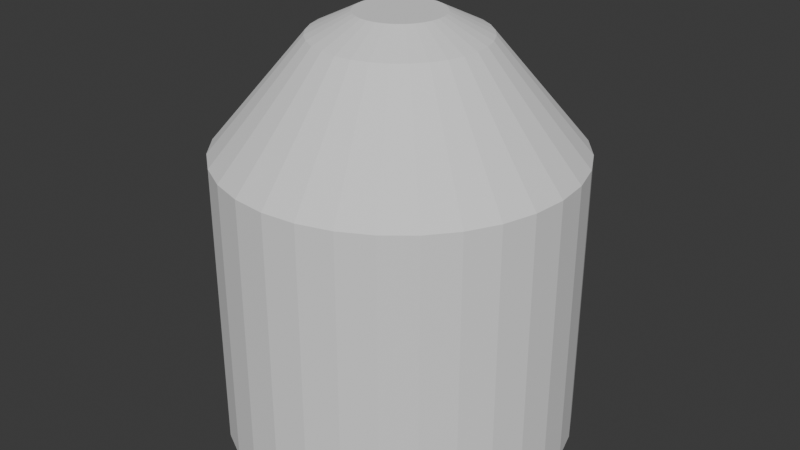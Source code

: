 # Source: bullet.blend  (saved by Blender 4.1.24; exported with 4.5.12 LTS)
import bpy
from mathutils import Matrix  # noqa: F401  (used for matrix-valued properties, if any)

bpy.ops.wm.read_factory_settings(use_empty=True)
scene = bpy.context.scene
scene.name = 'Scene'

# ---- collections
col_collection = bpy.data.collections.new('Collection'); scene.collection.children.link(col_collection)

# ---- world
world_world = bpy.data.worlds.new('World'); scene.world = world_world
world_world.use_nodes = True; world_world.node_tree.nodes.clear()
_N = world_world.node_tree.nodes; _L = world_world.node_tree.links
n0 = _N.new('ShaderNodeOutputWorld'); n0.name = 'World Output'; n0.location = (300, 300)
n1 = _N.new('ShaderNodeBackground'); n1.name = 'Background'; n1.location = (10, 300)
n1.inputs[0].default_value = (0.05088, 0.05088, 0.05088, 1.0)
_L.new(n1.outputs[0], n0.inputs[0])
n0.is_active_output = True
world_world.color = (0.05088, 0.05088, 0.05088)
world_world.use_sun_shadow = False
world_world.sun_shadow_jitter_overblur = 0.0

# ---- meshes
me_cylinder = bpy.data.meshes.new('Cylinder')
me_cylinder.from_pydata([(0.0, 1.0, -1.0), (0.1951, 0.9808, -1.0), (0.3827, 0.9239, -1.0), (0.5556, 0.8315, -1.0), (0.7071, 0.7071, -1.0), (0.8315, 0.5556, -1.0), (0.9239, 0.3827, -1.0), (0.9808, 0.1951, -1.0), (1.0, 0.0, -1.0), (0.9808, -0.1951, -1.0), (0.9239, -0.3827, -1.0), (0.8315, -0.5556, -1.0), (0.7071, -0.7071, -1.0), (0.5556, -0.8315, -1.0), (0.3827, -0.9239, -1.0), (0.1951, -0.9808, -1.0), (0.0, -1.0, -1.0), (-0.1951, -0.9808, -1.0), (-0.3827, -0.9239, -1.0), (-0.5556, -0.8315, -1.0), (-0.7071, -0.7071, -1.0), (-0.8315, -0.5556, -1.0), (-0.9239, -0.3827, -1.0), (-0.9808, -0.1951, -1.0), (-1.0, 0.0, -1.0), (-0.9808, 0.1951, -1.0), (-0.9239, 0.3827, -1.0), (-0.8315, 0.5556, -1.0), (-0.7071, 0.7071, -1.0), (-0.5556, 0.8315, -1.0), (-0.3827, 0.9239, -1.0), (-0.1951, 0.9808, -1.0), (0.0, 1.0, 0.3842), (0.1951, 0.9808, 0.3842), (0.3827, 0.9239, 0.3842), (0.5556, 0.8315, 0.3842), (0.7071, 0.7071, 0.3842), (0.8315, 0.5556, 0.3842), (0.9239, 0.3827, 0.3842), (0.9808, 0.1951, 0.3842), (1.0, 0.0, 0.3842), (0.9808, -0.1951, 0.3842), (0.9239, -0.3827, 0.3842), (0.8315, -0.5556, 0.3842), (0.7071, -0.7071, 0.3842), (0.5556, -0.8315, 0.3842), (0.3827, -0.9239, 0.3842), (0.1951, -0.9808, 0.3842), (0.0, -1.0, 0.3842), (-0.1951, -0.9808, 0.3842), (-0.3827, -0.9239, 0.3842), (-0.5556, -0.8315, 0.3842), (-0.7071, -0.7071, 0.3842), (-0.8315, -0.5556, 0.3842), (-0.9239, -0.3827, 0.3842), (-0.9808, -0.1951, 0.3842), (-1.0, 0.0, 0.3842), (-0.9808, 0.1951, 0.3842), (-0.9239, 0.3827, 0.3842), (-0.8315, 0.5556, 0.3842), (-0.7071, 0.7071, 0.3842), (-0.5556, 0.8315, 0.3842), (-0.3827, 0.9239, 0.3842), (-0.1951, 0.9808, 0.3842), (-7.544e-08, 0.2431, 1.0), (0.0, 0.4789, 0.9028), (0.04742, 0.2384, 1.0), (0.09343, 0.4697, 0.9028), (0.09302, 0.2246, 1.0), (0.1833, 0.4425, 0.9028), (0.135, 0.2021, 1.0), (0.2661, 0.3982, 0.9028), (0.1719, 0.1719, 1.0), (0.3387, 0.3387, 0.9028), (0.2021, 0.135, 1.0), (0.3982, 0.2661, 0.9028), (0.2246, 0.09302, 1.0), (0.4425, 0.1833, 0.9028), (0.2384, 0.04742, 1.0), (0.4697, 0.09343, 0.9028), (0.2431, 7.544e-08, 1.0), (0.4789, 0.0, 0.9028), (0.2384, -0.04742, 1.0), (0.4697, -0.09343, 0.9028), (0.2246, -0.09302, 1.0), (0.4425, -0.1833, 0.9028), (0.2021, -0.135, 1.0), (0.3982, -0.2661, 0.9028), (0.1719, -0.1719, 1.0), (0.3387, -0.3387, 0.9028), (0.135, -0.2021, 1.0), (0.2661, -0.3982, 0.9028), (0.09302, -0.2246, 1.0), (0.1833, -0.4425, 0.9028), (0.04742, -0.2384, 1.0), (0.09343, -0.4697, 0.9028), (7.544e-08, -0.2431, 1.0), (0.0, -0.4789, 0.9028), (-0.04742, -0.2384, 1.0), (-0.09343, -0.4697, 0.9028), (-0.09302, -0.2246, 1.0), (-0.1833, -0.4425, 0.9028), (-0.135, -0.2021, 1.0), (-0.2661, -0.3982, 0.9028), (-0.1719, -0.1719, 1.0), (-0.3387, -0.3387, 0.9028), (-0.2021, -0.135, 1.0), (-0.3982, -0.2661, 0.9028), (-0.2246, -0.09302, 1.0), (-0.4425, -0.1833, 0.9028), (-0.2384, -0.04742, 1.0), (-0.4697, -0.09343, 0.9028), (-0.2431, -7.544e-08, 1.0), (-0.4789, 0.0, 0.9028), (-0.2384, 0.04742, 1.0), (-0.4697, 0.09343, 0.9028), (-0.2246, 0.09302, 1.0), (-0.4425, 0.1833, 0.9028), (-0.2021, 0.135, 1.0), (-0.3982, 0.2661, 0.9028), (-0.1719, 0.1719, 1.0), (-0.3387, 0.3387, 0.9028), (-0.135, 0.2021, 1.0), (-0.2661, 0.3982, 0.9028), (-0.09302, 0.2246, 1.0), (-0.1833, 0.4425, 0.9028), (-0.04742, 0.2384, 1.0), (-0.09343, 0.4697, 0.9028)], [], [(31, 63, 32, 0), (2, 34, 35, 3), (3, 35, 36, 4), (4, 36, 37, 5), (5, 37, 38, 6), (6, 38, 39, 7), (7, 39, 40, 8), (8, 40, 41, 9), (9, 41, 42, 10), (10, 42, 43, 11), (11, 43, 44, 12), (12, 44, 45, 13), (13, 45, 46, 14), (14, 46, 47, 15), (15, 47, 48, 16), (16, 48, 49, 17), (17, 49, 50, 18), (18, 50, 51, 19), (19, 51, 52, 20), (20, 52, 53, 21), (21, 53, 54, 22), (22, 54, 55, 23), (23, 55, 56, 24), (24, 56, 57, 25), (25, 57, 58, 26), (26, 58, 59, 27), (27, 59, 60, 28), (28, 60, 61, 29), (29, 61, 62, 30), (30, 62, 63, 31), (0, 32, 33, 1), (1, 33, 34, 2), (0, 1, 2, 3, 4, 5, 6, 7, 8, 9, 10, 11, 12, 13, 14, 15, 16, 17, 18, 19, 20, 21, 22, 23, 24, 25, 26, 27, 28, 29, 30, 31), (66, 64, 126, 124, 122, 120, 118, 116, 114, 112, 110, 108, 106, 104, 102, 100, 98, 96, 94, 92, 90, 88, 86, 84, 82, 80, 78, 76, 74, 72, 70, 68), (35, 34, 69, 71), (36, 35, 71, 73), (37, 36, 73, 75), (38, 37, 75, 77), (39, 38, 77, 79), (40, 39, 79, 81), (41, 40, 81, 83), (42, 41, 83, 85), (43, 42, 85, 87), (44, 43, 87, 89), (45, 44, 89, 91), (46, 45, 91, 93), (47, 46, 93, 95), (48, 47, 95, 97), (49, 48, 97, 99), (50, 49, 99, 101), (51, 50, 101, 103), (52, 51, 103, 105), (53, 52, 105, 107), (54, 53, 107, 109), (55, 54, 109, 111), (56, 55, 111, 113), (57, 56, 113, 115), (58, 57, 115, 117), (59, 58, 117, 119), (60, 59, 119, 121), (61, 60, 121, 123), (62, 61, 123, 125), (63, 62, 125, 127), (33, 32, 65, 67), (34, 33, 67, 69), (64, 66, 67, 65), (66, 68, 69, 67), (68, 70, 71, 69), (70, 72, 73, 71), (72, 74, 75, 73), (74, 76, 77, 75), (76, 78, 79, 77), (78, 80, 81, 79), (80, 82, 83, 81), (82, 84, 85, 83), (84, 86, 87, 85), (86, 88, 89, 87), (88, 90, 91, 89), (90, 92, 93, 91), (92, 94, 95, 93), (94, 96, 97, 95), (96, 98, 99, 97), (98, 100, 101, 99), (100, 102, 103, 101), (102, 104, 105, 103), (104, 106, 107, 105), (106, 108, 109, 107), (108, 110, 111, 109), (110, 112, 113, 111), (112, 114, 115, 113), (114, 116, 117, 115), (116, 118, 119, 117), (118, 120, 121, 119), (120, 122, 123, 121), (122, 124, 125, 123), (124, 126, 127, 125), (126, 64, 65, 127), (32, 63, 127, 65)])
_uv = me_cylinder.uv_layers.new(name='UVMap')
_uv.uv.foreach_set('vector', [0.03125, 0.5, 0.03125, 0.8461, 0.0, 0.8461, 0.0, 0.5, 0.9375, 0.5, 0.9375, 0.8461, 0.9062, 0.8461, 0.9062, 0.5, 0.9062, 0.5, 0.9062, 0.8461, 0.875, 0.8461, 0.875, 0.5, 0.875, 0.5, 0.875, 0.8461, 0.8438, 0.8461, 0.8438, 0.5, 0.8438, 0.5, 0.8438, 0.8461, 0.8125, 0.8461, 0.8125, 0.5, 0.8125, 0.5, 0.8125, 0.8461, 0.7812, 0.8461, 0.7812, 0.5, 0.7812, 0.5, 0.7812, 0.8461, 0.75, 0.8461, 0.75, 0.5, 0.75, 0.5, 0.75, 0.8461, 0.7188, 0.8461, 0.7188, 0.5, 0.7188, 0.5, 0.7188, 0.8461, 0.6875, 0.8461, 0.6875, 0.5, 0.6875, 0.5, 0.6875, 0.8461, 0.6562, 0.8461, 0.6562, 0.5, 0.6562, 0.5, 0.6562, 0.8461, 0.625, 0.8461, 0.625, 0.5, 0.625, 0.5, 0.625, 0.8461, 0.5938, 0.8461, 0.5938, 0.5, 0.5938, 0.5, 0.5938, 0.8461, 0.5625, 0.8461, 0.5625, 0.5, 0.5625, 0.5, 0.5625, 0.8461, 0.5312, 0.8461, 0.5312, 0.5, 0.5312, 0.5, 0.5312, 0.8461, 0.5, 0.8461, 0.5, 0.5, 0.5, 0.5, 0.5, 0.8461, 0.4688, 0.8461, 0.4688, 0.5, 0.4688, 0.5, 0.4688, 0.8461, 0.4375, 0.8461, 0.4375, 0.5, 0.4375, 0.5, 0.4375, 0.8461, 0.4062, 0.8461, 0.4062, 0.5, 0.4062, 0.5, 0.4062, 0.8461, 0.375, 0.8461, 0.375, 0.5, 0.375, 0.5, 0.375, 0.8461, 0.3438, 0.8461, 0.3438, 0.5, 0.3438, 0.5, 0.3438, 0.8461, 0.3125, 0.8461, 0.3125, 0.5, 0.3125, 0.5, 0.3125, 0.8461, 0.2812, 0.8461, 0.2812, 0.5, 0.2812, 0.5, 0.2812, 0.8461, 0.25, 0.8461, 0.25, 0.5, 0.25, 0.5, 0.25, 0.8461, 0.2188, 0.8461, 0.2188, 0.5, 0.2188, 0.5, 0.2188, 0.8461, 0.1875, 0.8461, 0.1875, 0.5, 0.1875, 0.5, 0.1875, 0.8461, 0.1562, 0.8461, 0.1562, 0.5, 0.1562, 0.5, 0.1562, 0.8461, 0.125, 0.8461, 0.125, 0.5, 0.125, 0.5, 0.125, 0.8461, 0.09375, 0.8461, 0.09375, 0.5, 0.09375, 0.5, 0.09375, 0.8461, 0.0625, 0.8461, 0.0625, 0.5, 0.0625, 0.5, 0.0625, 0.8461, 0.03125, 0.8461, 0.03125, 0.5, 1.0, 0.5, 1.0, 0.8461, 0.9688, 0.8461, 0.9688, 0.5, 0.9688, 0.5, 0.9688, 0.8461, 0.9375, 0.8461, 0.9375, 0.5, 0.75, 0.49, 0.7968, 0.4854, 0.8418, 0.4717, 0.8833, 0.4496, 0.9197, 0.4197, 0.9496, 0.3833, 0.9717, 0.3418, 0.9854, 0.2968, 0.99, 0.25, 0.9854, 0.2032, 0.9717, 0.1582, 0.9496, 0.1167, 0.9197, 0.08029, 0.8833, 0.05045, 0.8418, 0.02827, 0.7968, 0.01461, 0.75, 0.01, 0.7032, 0.01461, 0.6582, 0.02827, 0.6167, 0.05045, 0.5803, 0.08029, 0.5504, 0.1167, 0.5283, 0.1582, 0.5146, 0.2032, 0.51, 0.25, 0.5146, 0.2968, 0.5283, 0.3418, 0.5504, 0.3833, 0.5803, 0.4197, 0.6167, 0.4496, 0.6582, 0.4717, 0.7032, 0.4854, 0.2614, 0.3072, 0.25, 0.3083, 0.2386, 0.3072, 0.2277, 0.3039, 0.2176, 0.2985, 0.2088, 0.2912, 0.2015, 0.2824, 0.1961, 0.2723, 0.1928, 0.2614, 0.1917, 0.25, 0.1928, 0.2386, 0.1961, 0.2277, 0.2015, 0.2176, 0.2088, 0.2088, 0.2176, 0.2015, 0.2277, 0.1961, 0.2386, 0.1928, 0.25, 0.1917, 0.2614, 0.1928, 0.2723, 0.1961, 0.2824, 0.2015, 0.2912, 0.2088, 0.2985, 0.2176, 0.3039, 0.2277, 0.3072, 0.2386, 0.3083, 0.25, 0.3072, 0.2614, 0.3039, 0.2723, 0.2985, 0.2824, 0.2912, 0.2912, 0.2824, 0.2985, 0.2723, 0.3039, 0.3833, 0.4496, 0.3418, 0.4717, 0.294, 0.3562, 0.3139, 0.3456, 0.4197, 0.4197, 0.3833, 0.4496, 0.3139, 0.3456, 0.3313, 0.3313, 0.4496, 0.3833, 0.4197, 0.4197, 0.3313, 0.3313, 0.3456, 0.3139, 0.4717, 0.3418, 0.4496, 0.3833, 0.3456, 0.3139, 0.3562, 0.294, 0.4854, 0.2968, 0.4717, 0.3418, 0.3562, 0.294, 0.3627, 0.2724, 0.49, 0.25, 0.4854, 0.2968, 0.3627, 0.2724, 0.3649, 0.25, 0.4854, 0.2032, 0.49, 0.25, 0.3649, 0.25, 0.3627, 0.2276, 0.4717, 0.1582, 0.4854, 0.2032, 0.3627, 0.2276, 0.3562, 0.206, 0.4496, 0.1167, 0.4717, 0.1582, 0.3562, 0.206, 0.3456, 0.1861, 0.4197, 0.08029, 0.4496, 0.1167, 0.3456, 0.1861, 0.3313, 0.1687, 0.3833, 0.05045, 0.4197, 0.08029, 0.3313, 0.1687, 0.3139, 0.1544, 0.3418, 0.02827, 0.3833, 0.05045, 0.3139, 0.1544, 0.294, 0.1438, 0.2968, 0.01461, 0.3418, 0.02827, 0.294, 0.1438, 0.2724, 0.1373, 0.25, 0.01, 0.2968, 0.01461, 0.2724, 0.1373, 0.25, 0.1351, 0.2032, 0.01461, 0.25, 0.01, 0.25, 0.1351, 0.2276, 0.1373, 0.1582, 0.02827, 0.2032, 0.01461, 0.2276, 0.1373, 0.206, 0.1438, 0.1167, 0.05045, 0.1582, 0.02827, 0.206, 0.1438, 0.1861, 0.1544, 0.08029, 0.08029, 0.1167, 0.05045, 0.1861, 0.1544, 0.1687, 0.1687, 0.05045, 0.1167, 0.08029, 0.08029, 0.1687, 0.1687, 0.1544, 0.1861, 0.02827, 0.1582, 0.05045, 0.1167, 0.1544, 0.1861, 0.1438, 0.206, 0.01461, 0.2032, 0.02827, 0.1582, 0.1438, 0.206, 0.1373, 0.2276, 0.01, 0.25, 0.01461, 0.2032, 0.1373, 0.2276, 0.1351, 0.25, 0.01461, 0.2968, 0.01, 0.25, 0.1351, 0.25, 0.1373, 0.2724, 0.02827, 0.3418, 0.01461, 0.2968, 0.1373, 0.2724, 0.1438, 0.294, 0.05045, 0.3833, 0.02827, 0.3418, 0.1438, 0.294, 0.1544, 0.3139, 0.08029, 0.4197, 0.05045, 0.3833, 0.1544, 0.3139, 0.1687, 0.3313, 0.1167, 0.4496, 0.08029, 0.4197, 0.1687, 0.3313, 0.1861, 0.3456, 0.1582, 0.4717, 0.1167, 0.4496, 0.1861, 0.3456, 0.206, 0.3562, 0.2032, 0.4854, 0.1582, 0.4717, 0.206, 0.3562, 0.2276, 0.3627, 0.2968, 0.4854, 0.25, 0.49, 0.25, 0.3649, 0.2724, 0.3627, 0.3418, 0.4717, 0.2968, 0.4854, 0.2724, 0.3627, 0.294, 0.3562, 0.25, 0.3083, 0.2614, 0.3072, 0.2724, 0.3627, 0.25, 0.3649, 0.2614, 0.3072, 0.2723, 0.3039, 0.294, 0.3562, 0.2724, 0.3627, 0.2723, 0.3039, 0.2824, 0.2985, 0.3139, 0.3456, 0.294, 0.3562, 0.2824, 0.2985, 0.2912, 0.2912, 0.3313, 0.3313, 0.3139, 0.3456, 0.2912, 0.2912, 0.2985, 0.2824, 0.3456, 0.3139, 0.3313, 0.3313, 0.2985, 0.2824, 0.3039, 0.2723, 0.3562, 0.294, 0.3456, 0.3139, 0.3039, 0.2723, 0.3072, 0.2614, 0.3627, 0.2724, 0.3562, 0.294, 0.3072, 0.2614, 0.3083, 0.25, 0.3649, 0.25, 0.3627, 0.2724, 0.3083, 0.25, 0.3072, 0.2386, 0.3627, 0.2276, 0.3649, 0.25, 0.3072, 0.2386, 0.3039, 0.2277, 0.3562, 0.206, 0.3627, 0.2276, 0.3039, 0.2277, 0.2985, 0.2176, 0.3456, 0.1861, 0.3562, 0.206, 0.2985, 0.2176, 0.2912, 0.2088, 0.3313, 0.1687, 0.3456, 0.1861, 0.2912, 0.2088, 0.2824, 0.2015, 0.3139, 0.1544, 0.3313, 0.1687, 0.2824, 0.2015, 0.2723, 0.1961, 0.294, 0.1438, 0.3139, 0.1544, 0.2723, 0.1961, 0.2614, 0.1928, 0.2724, 0.1373, 0.294, 0.1438, 0.2614, 0.1928, 0.25, 0.1917, 0.25, 0.1351, 0.2724, 0.1373, 0.25, 0.1917, 0.2386, 0.1928, 0.2276, 0.1373, 0.25, 0.1351, 0.2386, 0.1928, 0.2277, 0.1961, 0.206, 0.1438, 0.2276, 0.1373, 0.2277, 0.1961, 0.2176, 0.2015, 0.1861, 0.1544, 0.206, 0.1438, 0.2176, 0.2015, 0.2088, 0.2088, 0.1687, 0.1687, 0.1861, 0.1544, 0.2088, 0.2088, 0.2015, 0.2176, 0.1544, 0.1861, 0.1687, 0.1687, 0.2015, 0.2176, 0.1961, 0.2277, 0.1438, 0.206, 0.1544, 0.1861, 0.1961, 0.2277, 0.1928, 0.2386, 0.1373, 0.2276, 0.1438, 0.206, 0.1928, 0.2386, 0.1917, 0.25, 0.1351, 0.25, 0.1373, 0.2276, 0.1917, 0.25, 0.1928, 0.2614, 0.1373, 0.2724, 0.1351, 0.25, 0.1928, 0.2614, 0.1961, 0.2723, 0.1438, 0.294, 0.1373, 0.2724, 0.1961, 0.2723, 0.2015, 0.2824, 0.1544, 0.3139, 0.1438, 0.294, 0.2015, 0.2824, 0.2088, 0.2912, 0.1687, 0.3313, 0.1544, 0.3139, 0.2088, 0.2912, 0.2176, 0.2985, 0.1861, 0.3456, 0.1687, 0.3313, 0.2176, 0.2985, 0.2277, 0.3039, 0.206, 0.3562, 0.1861, 0.3456, 0.2277, 0.3039, 0.2386, 0.3072, 0.2276, 0.3627, 0.206, 0.3562, 0.2386, 0.3072, 0.25, 0.3083, 0.25, 0.3649, 0.2276, 0.3627, 0.25, 0.49, 0.2032, 0.4854, 0.2276, 0.3627, 0.25, 0.3649])
me_cylinder.update()

# ---- objects
ob_cylinder = bpy.data.objects.new('Cylinder', me_cylinder)

# ---- transforms, parenting, visibility, modifiers, constraints
ob_cylinder.location = (0.0, 0.0, 0.0)
ob_cylinder.scale = (1.0, 1.0, 1.19)

# ---- collection membership
col_collection.objects.link(ob_cylinder)

# ---- scene / render settings (as saved in the file)
scene.frame_start = 1; scene.frame_end = 250; scene.frame_set(1)
scene.render.engine = 'BLENDER_EEVEE_NEXT'
scene.cycles.sampling_pattern = 'TABULATED_SOBOL'
scene.eevee.ray_tracing_options.trace_max_roughness = 0.0
bpy.context.view_layer.update()

# ---- added for rendering (the .blend has no active camera and no usable light): camera, sun
cam_auto = bpy.data.cameras.new('AutoCamera')
cam_auto.lens = 50.0
cam_auto.sensor_width = 36.0
cam_auto.clip_end = 1000.0
ob_auto_camera = bpy.data.objects.new('AutoCamera', cam_auto)
scene.collection.objects.link(ob_auto_camera)
ob_auto_camera.location = (3.4207, -4.10484, 2.73656)
ob_auto_camera.rotation_euler = (1.09748, -7.21219e-08, 0.694738)
scene.camera = ob_auto_camera
light_auto_sun = bpy.data.lights.new('AutoSun', 'SUN')
light_auto_sun.energy = 3.0
light_auto_sun.angle = 0.0523599
ob_auto_sun = bpy.data.objects.new('AutoSun', light_auto_sun)
scene.collection.objects.link(ob_auto_sun)
ob_auto_sun.rotation_euler = (0.872665, 0.174533, 0.523599)
bpy.context.view_layer.update()
